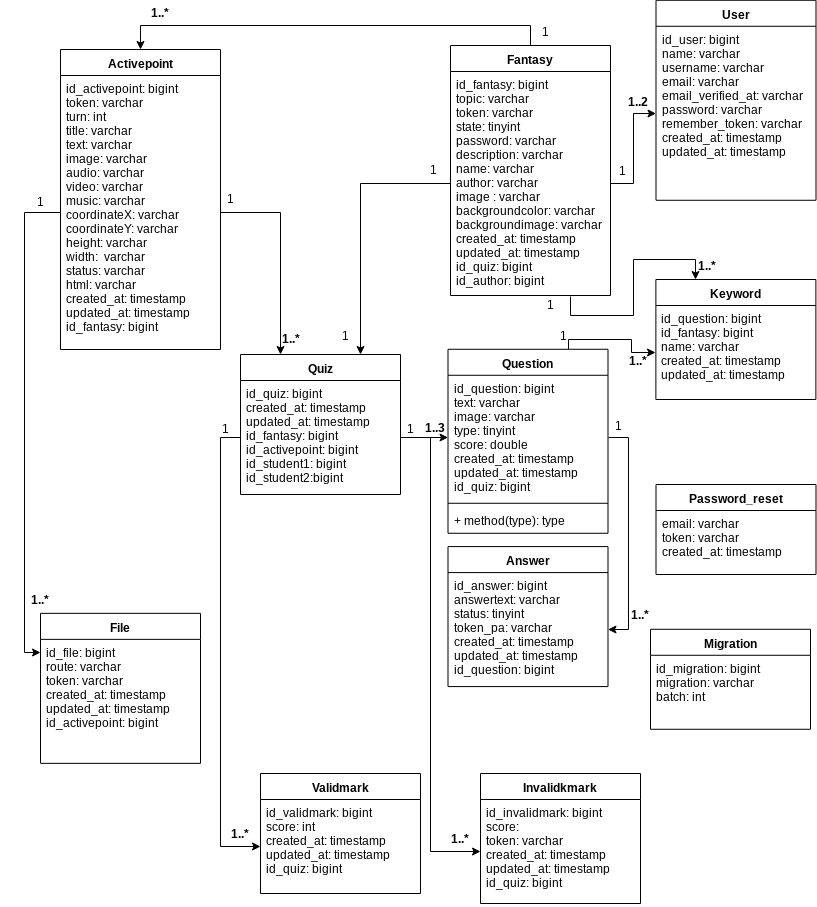

The diagram above was exported from draw.io. Its source (the exported page's mxGraphModel, read from the mxfile embedded in the PNG):
<mxGraphModel dx="1394" dy="757" grid="0" gridSize="10" guides="1" tooltips="1" connect="1" arrows="1" fold="1" page="1" pageScale="1" pageWidth="827" pageHeight="1169" math="0" shadow="0">
  <root>
    <mxCell id="0" />
    <mxCell id="1" parent="0" />
    <mxCell id="hldRKr7Mq4106rLqezdY-1" value="Activepoint" style="swimlane;fontStyle=1;align=center;verticalAlign=top;childLayout=stackLayout;horizontal=1;startSize=26;horizontalStack=0;resizeParent=1;resizeParentMax=0;resizeLast=0;collapsible=1;marginBottom=0;" parent="1" vertex="1">
      <mxGeometry x="60" y="100" width="160" height="300" as="geometry" />
    </mxCell>
    <mxCell id="hldRKr7Mq4106rLqezdY-2" value="id_activepoint: bigint&#10;token: varchar&#10;turn: int&#10;title: varchar&#10;text: varchar&#10;image: varchar&#10;audio: varchar&#10;video: varchar&#10;music: varchar&#10;coordinateX: varchar&#10;coordinateY: varchar&#10;height: varchar&#10;width:  varchar&#10;status: varchar&#10;html: varchar&#10;created_at: timestamp&#10;updated_at: timestamp&#10;id_fantasy: bigint&#10;&#10;" style="text;strokeColor=none;fillColor=none;align=left;verticalAlign=top;spacingLeft=4;spacingRight=4;overflow=hidden;rotatable=0;points=[[0,0.5],[1,0.5]];portConstraint=eastwest;" parent="hldRKr7Mq4106rLqezdY-1" vertex="1">
      <mxGeometry y="26" width="160" height="274" as="geometry" />
    </mxCell>
    <mxCell id="hldRKr7Mq4106rLqezdY-5" value="Answer" style="swimlane;fontStyle=1;align=center;verticalAlign=top;childLayout=stackLayout;horizontal=1;startSize=26;horizontalStack=0;resizeParent=1;resizeParentMax=0;resizeLast=0;collapsible=1;marginBottom=0;" parent="1" vertex="1">
      <mxGeometry x="447.5" y="597.076904296875" width="160" height="140" as="geometry" />
    </mxCell>
    <mxCell id="hldRKr7Mq4106rLqezdY-6" value="id_answer: bigint&#10;answertext: varchar&#10;status: tinyint&#10;token_pa: varchar&#10;created_at: timestamp&#10;updated_at: timestamp&#10;id_question: bigint&#10;" style="text;strokeColor=none;fillColor=none;align=left;verticalAlign=top;spacingLeft=4;spacingRight=4;overflow=hidden;rotatable=0;points=[[0,0.5],[1,0.5]];portConstraint=eastwest;" parent="hldRKr7Mq4106rLqezdY-5" vertex="1">
      <mxGeometry y="26" width="160" height="114" as="geometry" />
    </mxCell>
    <mxCell id="hldRKr7Mq4106rLqezdY-58" style="edgeStyle=orthogonalEdgeStyle;rounded=0;orthogonalLoop=1;jettySize=auto;html=1;exitX=0.5;exitY=0;exitDx=0;exitDy=0;entryX=0.5;entryY=0;entryDx=0;entryDy=0;" parent="1" source="hldRKr7Mq4106rLqezdY-9" target="hldRKr7Mq4106rLqezdY-1" edge="1">
      <mxGeometry relative="1" as="geometry" />
    </mxCell>
    <mxCell id="hldRKr7Mq4106rLqezdY-9" value="Fantasy" style="swimlane;fontStyle=1;align=center;verticalAlign=top;childLayout=stackLayout;horizontal=1;startSize=26;horizontalStack=0;resizeParent=1;resizeParentMax=0;resizeLast=0;collapsible=1;marginBottom=0;" parent="1" vertex="1">
      <mxGeometry x="450" y="96" width="160" height="250" as="geometry" />
    </mxCell>
    <mxCell id="hldRKr7Mq4106rLqezdY-10" value="id_fantasy: bigint&#10;topic: varchar&#10;token: varchar&#10;state: tinyint&#10;password: varchar&#10;description: varchar&#10;name: varchar&#10;author: varchar&#10;image : varchar&#10;backgroundcolor: varchar&#10;backgroundimage: varchar&#10;created_at: timestamp&#10;updated_at: timestamp&#10;id_quiz: bigint&#10;id_author: bigint&#10;" style="text;strokeColor=none;fillColor=none;align=left;verticalAlign=top;spacingLeft=4;spacingRight=4;overflow=hidden;rotatable=0;points=[[0,0.5],[1,0.5]];portConstraint=eastwest;" parent="hldRKr7Mq4106rLqezdY-9" vertex="1">
      <mxGeometry y="26" width="160" height="224" as="geometry" />
    </mxCell>
    <mxCell id="hldRKr7Mq4106rLqezdY-13" value="File" style="swimlane;fontStyle=1;align=center;verticalAlign=top;childLayout=stackLayout;horizontal=1;startSize=26;horizontalStack=0;resizeParent=1;resizeParentMax=0;resizeLast=0;collapsible=1;marginBottom=0;" parent="1" vertex="1">
      <mxGeometry x="40" y="663.8461303710938" width="160" height="150" as="geometry" />
    </mxCell>
    <mxCell id="hldRKr7Mq4106rLqezdY-14" value="id_file: bigint&#10;route: varchar&#10;token: varchar&#10;created_at: timestamp&#10;updated_at: timestamp&#10;id_activepoint: bigint&#10;" style="text;strokeColor=none;fillColor=none;align=left;verticalAlign=top;spacingLeft=4;spacingRight=4;overflow=hidden;rotatable=0;points=[[0,0.5],[1,0.5]];portConstraint=eastwest;" parent="hldRKr7Mq4106rLqezdY-13" vertex="1">
      <mxGeometry y="26" width="160" height="124" as="geometry" />
    </mxCell>
    <mxCell id="hldRKr7Mq4106rLqezdY-21" value="Invalidkmark" style="swimlane;fontStyle=1;align=center;verticalAlign=top;childLayout=stackLayout;horizontal=1;startSize=26;horizontalStack=0;resizeParent=1;resizeParentMax=0;resizeLast=0;collapsible=1;marginBottom=0;" parent="1" vertex="1">
      <mxGeometry x="480" y="824" width="160" height="130" as="geometry" />
    </mxCell>
    <mxCell id="hldRKr7Mq4106rLqezdY-22" value="id_invalidmark: bigint&#10;score:&#10;token: varchar&#10;created_at: timestamp&#10;updated_at: timestamp&#10;id_quiz: bigint&#10;" style="text;strokeColor=none;fillColor=none;align=left;verticalAlign=top;spacingLeft=4;spacingRight=4;overflow=hidden;rotatable=0;points=[[0,0.5],[1,0.5]];portConstraint=eastwest;" parent="hldRKr7Mq4106rLqezdY-21" vertex="1">
      <mxGeometry y="26" width="160" height="104" as="geometry" />
    </mxCell>
    <mxCell id="hldRKr7Mq4106rLqezdY-25" value="Keyword" style="swimlane;fontStyle=1;align=center;verticalAlign=top;childLayout=stackLayout;horizontal=1;startSize=26;horizontalStack=0;resizeParent=1;resizeParentMax=0;resizeLast=0;collapsible=1;marginBottom=0;" parent="1" vertex="1">
      <mxGeometry x="655.3846435546875" y="330" width="160" height="120" as="geometry" />
    </mxCell>
    <mxCell id="hldRKr7Mq4106rLqezdY-26" value="id_question: bigint&#10;id_fantasy: bigint&#10;name: varchar&#10;created_at: timestamp&#10;updated_at: timestamp&#10;" style="text;strokeColor=none;fillColor=none;align=left;verticalAlign=top;spacingLeft=4;spacingRight=4;overflow=hidden;rotatable=0;points=[[0,0.5],[1,0.5]];portConstraint=eastwest;" parent="hldRKr7Mq4106rLqezdY-25" vertex="1">
      <mxGeometry y="26" width="160" height="94" as="geometry" />
    </mxCell>
    <mxCell id="hldRKr7Mq4106rLqezdY-29" value="Migration" style="swimlane;fontStyle=1;align=center;verticalAlign=top;childLayout=stackLayout;horizontal=1;startSize=26;horizontalStack=0;resizeParent=1;resizeParentMax=0;resizeLast=0;collapsible=1;marginBottom=0;" parent="1" vertex="1">
      <mxGeometry x="650" y="679.7692260742188" width="160" height="100" as="geometry" />
    </mxCell>
    <mxCell id="hldRKr7Mq4106rLqezdY-30" value="id_migration: bigint&#10;migration: varchar&#10;batch: int&#10;" style="text;strokeColor=none;fillColor=none;align=left;verticalAlign=top;spacingLeft=4;spacingRight=4;overflow=hidden;rotatable=0;points=[[0,0.5],[1,0.5]];portConstraint=eastwest;" parent="hldRKr7Mq4106rLqezdY-29" vertex="1">
      <mxGeometry y="26" width="160" height="74" as="geometry" />
    </mxCell>
    <mxCell id="hldRKr7Mq4106rLqezdY-33" value="Password_reset" style="swimlane;fontStyle=1;align=center;verticalAlign=top;childLayout=stackLayout;horizontal=1;startSize=26;horizontalStack=0;resizeParent=1;resizeParentMax=0;resizeLast=0;collapsible=1;marginBottom=0;" parent="1" vertex="1">
      <mxGeometry x="655.5" y="535" width="160" height="90" as="geometry" />
    </mxCell>
    <mxCell id="hldRKr7Mq4106rLqezdY-34" value="email: varchar&#10;token: varchar&#10;created_at: timestamp&#10;" style="text;strokeColor=none;fillColor=none;align=left;verticalAlign=top;spacingLeft=4;spacingRight=4;overflow=hidden;rotatable=0;points=[[0,0.5],[1,0.5]];portConstraint=eastwest;" parent="hldRKr7Mq4106rLqezdY-33" vertex="1">
      <mxGeometry y="26" width="160" height="64" as="geometry" />
    </mxCell>
    <mxCell id="hldRKr7Mq4106rLqezdY-41" value="Quiz" style="swimlane;fontStyle=1;align=center;verticalAlign=top;childLayout=stackLayout;horizontal=1;startSize=26;horizontalStack=0;resizeParent=1;resizeParentMax=0;resizeLast=0;collapsible=1;marginBottom=0;" parent="1" vertex="1">
      <mxGeometry x="240" y="405" width="160" height="140" as="geometry" />
    </mxCell>
    <mxCell id="hldRKr7Mq4106rLqezdY-42" value="id_quiz: bigint&#10;created_at: timestamp&#10;updated_at: timestamp&#10;id_fantasy: bigint&#10;id_activepoint: bigint&#10;id_student1: bigint&#10;id_student2:bigint&#10;" style="text;strokeColor=none;fillColor=none;align=left;verticalAlign=top;spacingLeft=4;spacingRight=4;overflow=hidden;rotatable=0;points=[[0,0.5],[1,0.5]];portConstraint=eastwest;" parent="hldRKr7Mq4106rLqezdY-41" vertex="1">
      <mxGeometry y="26" width="160" height="114" as="geometry" />
    </mxCell>
    <mxCell id="hldRKr7Mq4106rLqezdY-45" value="User" style="swimlane;fontStyle=1;align=center;verticalAlign=top;childLayout=stackLayout;horizontal=1;startSize=26;horizontalStack=0;resizeParent=1;resizeParentMax=0;resizeLast=0;collapsible=1;marginBottom=0;" parent="1" vertex="1">
      <mxGeometry x="655.5" y="50.76922607421875" width="160" height="200" as="geometry" />
    </mxCell>
    <mxCell id="hldRKr7Mq4106rLqezdY-46" value="id_user: bigint&#10;name: varchar&#10;username: varchar&#10;email: varchar&#10;email_verified_at: varchar&#10;password: varchar&#10;remember_token: varchar&#10;created_at: timestamp&#10;updated_at: timestamp&#10;" style="text;strokeColor=none;fillColor=none;align=left;verticalAlign=top;spacingLeft=4;spacingRight=4;overflow=hidden;rotatable=0;points=[[0,0.5],[1,0.5]];portConstraint=eastwest;" parent="hldRKr7Mq4106rLqezdY-45" vertex="1">
      <mxGeometry y="26" width="160" height="174" as="geometry" />
    </mxCell>
    <mxCell id="hldRKr7Mq4106rLqezdY-49" value="Validmark" style="swimlane;fontStyle=1;align=center;verticalAlign=top;childLayout=stackLayout;horizontal=1;startSize=26;horizontalStack=0;resizeParent=1;resizeParentMax=0;resizeLast=0;collapsible=1;marginBottom=0;" parent="1" vertex="1">
      <mxGeometry x="260" y="824" width="160" height="120" as="geometry" />
    </mxCell>
    <mxCell id="hldRKr7Mq4106rLqezdY-50" value="id_validmark: bigint&#10;score: int&#10;created_at: timestamp&#10;updated_at: timestamp&#10;id_quiz: bigint&#10;" style="text;strokeColor=none;fillColor=none;align=left;verticalAlign=top;spacingLeft=4;spacingRight=4;overflow=hidden;rotatable=0;points=[[0,0.5],[1,0.5]];portConstraint=eastwest;" parent="hldRKr7Mq4106rLqezdY-49" vertex="1">
      <mxGeometry y="26" width="160" height="94" as="geometry" />
    </mxCell>
    <mxCell id="hldRKr7Mq4106rLqezdY-66" style="edgeStyle=orthogonalEdgeStyle;rounded=0;orthogonalLoop=1;jettySize=auto;html=1;exitX=0.75;exitY=0;exitDx=0;exitDy=0;entryX=0;entryY=0.5;entryDx=0;entryDy=0;" parent="1" source="hldRKr7Mq4106rLqezdY-54" target="hldRKr7Mq4106rLqezdY-26" edge="1">
      <mxGeometry relative="1" as="geometry">
        <Array as="points">
          <mxPoint x="568" y="390" />
          <mxPoint x="631" y="390" />
          <mxPoint x="631" y="403" />
        </Array>
      </mxGeometry>
    </mxCell>
    <mxCell id="hldRKr7Mq4106rLqezdY-54" value="Question" style="swimlane;fontStyle=1;align=center;verticalAlign=top;childLayout=stackLayout;horizontal=1;startSize=26;horizontalStack=0;resizeParent=1;resizeParentMax=0;resizeLast=0;collapsible=1;marginBottom=0;" parent="1" vertex="1">
      <mxGeometry x="447.5" y="399.76922607421875" width="160" height="184" as="geometry" />
    </mxCell>
    <mxCell id="hldRKr7Mq4106rLqezdY-55" value="id_question: bigint&#10;text: varchar&#10;image: varchar&#10;type: tinyint&#10;score: double&#10;created_at: timestamp&#10;updated_at: timestamp&#10;id_quiz: bigint&#10;" style="text;strokeColor=none;fillColor=none;align=left;verticalAlign=top;spacingLeft=4;spacingRight=4;overflow=hidden;rotatable=0;points=[[0,0.5],[1,0.5]];portConstraint=eastwest;" parent="hldRKr7Mq4106rLqezdY-54" vertex="1">
      <mxGeometry y="26" width="160" height="124" as="geometry" />
    </mxCell>
    <mxCell id="hldRKr7Mq4106rLqezdY-56" value="" style="line;strokeWidth=1;fillColor=none;align=left;verticalAlign=middle;spacingTop=-1;spacingLeft=3;spacingRight=3;rotatable=0;labelPosition=right;points=[];portConstraint=eastwest;" parent="hldRKr7Mq4106rLqezdY-54" vertex="1">
      <mxGeometry y="150" width="160" height="8" as="geometry" />
    </mxCell>
    <mxCell id="hldRKr7Mq4106rLqezdY-57" value="+ method(type): type" style="text;strokeColor=none;fillColor=none;align=left;verticalAlign=top;spacingLeft=4;spacingRight=4;overflow=hidden;rotatable=0;points=[[0,0.5],[1,0.5]];portConstraint=eastwest;" parent="hldRKr7Mq4106rLqezdY-54" vertex="1">
      <mxGeometry y="158" width="160" height="26" as="geometry" />
    </mxCell>
    <mxCell id="hldRKr7Mq4106rLqezdY-60" style="edgeStyle=orthogonalEdgeStyle;rounded=0;orthogonalLoop=1;jettySize=auto;html=1;exitX=1;exitY=0.5;exitDx=0;exitDy=0;" parent="1" source="hldRKr7Mq4106rLqezdY-10" target="hldRKr7Mq4106rLqezdY-46" edge="1">
      <mxGeometry relative="1" as="geometry" />
    </mxCell>
    <mxCell id="hldRKr7Mq4106rLqezdY-61" style="edgeStyle=orthogonalEdgeStyle;rounded=0;orthogonalLoop=1;jettySize=auto;html=1;exitX=1;exitY=0.5;exitDx=0;exitDy=0;" parent="1" source="hldRKr7Mq4106rLqezdY-42" target="hldRKr7Mq4106rLqezdY-55" edge="1">
      <mxGeometry relative="1" as="geometry" />
    </mxCell>
    <mxCell id="hldRKr7Mq4106rLqezdY-62" style="edgeStyle=orthogonalEdgeStyle;rounded=0;orthogonalLoop=1;jettySize=auto;html=1;exitX=1;exitY=0.5;exitDx=0;exitDy=0;" parent="1" source="hldRKr7Mq4106rLqezdY-55" target="hldRKr7Mq4106rLqezdY-6" edge="1">
      <mxGeometry relative="1" as="geometry" />
    </mxCell>
    <mxCell id="hldRKr7Mq4106rLqezdY-65" style="edgeStyle=orthogonalEdgeStyle;rounded=0;orthogonalLoop=1;jettySize=auto;html=1;exitX=0.751;exitY=1.003;exitDx=0;exitDy=0;entryX=0.25;entryY=0;entryDx=0;entryDy=0;exitPerimeter=0;" parent="1" source="hldRKr7Mq4106rLqezdY-10" target="hldRKr7Mq4106rLqezdY-25" edge="1">
      <mxGeometry relative="1" as="geometry">
        <mxPoint x="610" y="367" as="sourcePoint" />
      </mxGeometry>
    </mxCell>
    <mxCell id="hldRKr7Mq4106rLqezdY-67" style="edgeStyle=orthogonalEdgeStyle;rounded=0;orthogonalLoop=1;jettySize=auto;html=1;exitX=0;exitY=0.5;exitDx=0;exitDy=0;entryX=0.001;entryY=0.105;entryDx=0;entryDy=0;entryPerimeter=0;" parent="1" source="hldRKr7Mq4106rLqezdY-2" target="hldRKr7Mq4106rLqezdY-14" edge="1">
      <mxGeometry relative="1" as="geometry">
        <Array as="points">
          <mxPoint x="24" y="263" />
          <mxPoint x="24" y="703" />
        </Array>
      </mxGeometry>
    </mxCell>
    <mxCell id="hldRKr7Mq4106rLqezdY-68" value="1..*" style="text;align=center;fontStyle=1;verticalAlign=middle;spacingLeft=3;spacingRight=3;strokeColor=none;rotatable=0;points=[[0,0.5],[1,0.5]];portConstraint=eastwest;" parent="1" vertex="1">
      <mxGeometry x="120" y="51" width="80" height="26" as="geometry" />
    </mxCell>
    <mxCell id="hldRKr7Mq4106rLqezdY-69" value="1" style="text;html=1;resizable=0;points=[];autosize=1;align=left;verticalAlign=top;spacingTop=-4;" parent="1" vertex="1">
      <mxGeometry x="540" y="73" width="20" height="20" as="geometry" />
    </mxCell>
    <mxCell id="hldRKr7Mq4106rLqezdY-71" style="edgeStyle=orthogonalEdgeStyle;rounded=0;orthogonalLoop=1;jettySize=auto;html=1;exitX=1;exitY=0.5;exitDx=0;exitDy=0;entryX=0.25;entryY=0;entryDx=0;entryDy=0;" parent="1" source="hldRKr7Mq4106rLqezdY-2" target="hldRKr7Mq4106rLqezdY-41" edge="1">
      <mxGeometry relative="1" as="geometry">
        <mxPoint x="320" y="360" as="targetPoint" />
      </mxGeometry>
    </mxCell>
    <mxCell id="hldRKr7Mq4106rLqezdY-72" style="edgeStyle=orthogonalEdgeStyle;rounded=0;orthogonalLoop=1;jettySize=auto;html=1;exitX=0;exitY=0.5;exitDx=0;exitDy=0;entryX=0.75;entryY=0;entryDx=0;entryDy=0;" parent="1" source="hldRKr7Mq4106rLqezdY-10" target="hldRKr7Mq4106rLqezdY-41" edge="1">
      <mxGeometry relative="1" as="geometry" />
    </mxCell>
    <mxCell id="hldRKr7Mq4106rLqezdY-75" style="edgeStyle=orthogonalEdgeStyle;rounded=0;orthogonalLoop=1;jettySize=auto;html=1;exitX=0;exitY=0.5;exitDx=0;exitDy=0;" parent="1" source="hldRKr7Mq4106rLqezdY-42" target="hldRKr7Mq4106rLqezdY-50" edge="1">
      <mxGeometry relative="1" as="geometry" />
    </mxCell>
    <mxCell id="hldRKr7Mq4106rLqezdY-76" style="edgeStyle=orthogonalEdgeStyle;rounded=0;orthogonalLoop=1;jettySize=auto;html=1;exitX=1;exitY=0.5;exitDx=0;exitDy=0;" parent="1" source="hldRKr7Mq4106rLqezdY-42" target="hldRKr7Mq4106rLqezdY-22" edge="1">
      <mxGeometry relative="1" as="geometry">
        <Array as="points">
          <mxPoint x="430" y="488" />
          <mxPoint x="430" y="902" />
        </Array>
      </mxGeometry>
    </mxCell>
    <mxCell id="Na3YOLz4hI0Ys2Xn6diZ-1" value="1" style="text;html=1;resizable=0;points=[];autosize=1;align=left;verticalAlign=top;spacingTop=-4;" vertex="1" parent="1">
      <mxGeometry x="225" y="240" width="20" height="20" as="geometry" />
    </mxCell>
    <mxCell id="Na3YOLz4hI0Ys2Xn6diZ-2" value="1..*" style="text;align=center;fontStyle=1;verticalAlign=middle;spacingLeft=3;spacingRight=3;strokeColor=none;rotatable=0;points=[[0,0.5],[1,0.5]];portConstraint=eastwest;" vertex="1" parent="1">
      <mxGeometry x="251" y="377" width="80" height="26" as="geometry" />
    </mxCell>
    <mxCell id="Na3YOLz4hI0Ys2Xn6diZ-3" value="1" style="text;html=1;resizable=0;points=[];autosize=1;align=left;verticalAlign=top;spacingTop=-4;" vertex="1" parent="1">
      <mxGeometry x="428" y="211" width="20" height="20" as="geometry" />
    </mxCell>
    <mxCell id="Na3YOLz4hI0Ys2Xn6diZ-4" value="1" style="text;html=1;resizable=0;points=[];autosize=1;align=left;verticalAlign=top;spacingTop=-4;" vertex="1" parent="1">
      <mxGeometry x="340" y="377" width="20" height="20" as="geometry" />
    </mxCell>
    <mxCell id="Na3YOLz4hI0Ys2Xn6diZ-5" value="1" style="text;html=1;resizable=0;points=[];autosize=1;align=left;verticalAlign=top;spacingTop=-4;" vertex="1" parent="1">
      <mxGeometry x="617" y="212" width="20" height="20" as="geometry" />
    </mxCell>
    <mxCell id="Na3YOLz4hI0Ys2Xn6diZ-7" value="1..2&#10;" style="text;align=center;fontStyle=1;verticalAlign=middle;spacingLeft=3;spacingRight=3;strokeColor=none;rotatable=0;points=[[0,0.5],[1,0.5]];portConstraint=eastwest;" vertex="1" parent="1">
      <mxGeometry x="598" y="147" width="80" height="26" as="geometry" />
    </mxCell>
    <mxCell id="Na3YOLz4hI0Ys2Xn6diZ-8" value="1" style="text;html=1;resizable=0;points=[];autosize=1;align=left;verticalAlign=top;spacingTop=-4;" vertex="1" parent="1">
      <mxGeometry x="545" y="346" width="20" height="20" as="geometry" />
    </mxCell>
    <mxCell id="Na3YOLz4hI0Ys2Xn6diZ-9" value="1..*" style="text;align=center;fontStyle=1;verticalAlign=middle;spacingLeft=3;spacingRight=3;strokeColor=none;rotatable=0;points=[[0,0.5],[1,0.5]];portConstraint=eastwest;" vertex="1" parent="1">
      <mxGeometry x="667" y="304" width="80" height="26" as="geometry" />
    </mxCell>
    <mxCell id="Na3YOLz4hI0Ys2Xn6diZ-10" value="1" style="text;html=1;resizable=0;points=[];autosize=1;align=left;verticalAlign=top;spacingTop=-4;" vertex="1" parent="1">
      <mxGeometry x="558" y="377" width="20" height="20" as="geometry" />
    </mxCell>
    <mxCell id="Na3YOLz4hI0Ys2Xn6diZ-11" value="1..*" style="text;align=center;fontStyle=1;verticalAlign=middle;spacingLeft=3;spacingRight=3;strokeColor=none;rotatable=0;points=[[0,0.5],[1,0.5]];portConstraint=eastwest;" vertex="1" parent="1">
      <mxGeometry x="598" y="399" width="80" height="26" as="geometry" />
    </mxCell>
    <mxCell id="Na3YOLz4hI0Ys2Xn6diZ-12" value="1" style="text;html=1;resizable=0;points=[];autosize=1;align=left;verticalAlign=top;spacingTop=-4;" vertex="1" parent="1">
      <mxGeometry x="35" y="243" width="20" height="20" as="geometry" />
    </mxCell>
    <mxCell id="Na3YOLz4hI0Ys2Xn6diZ-13" value="1..*" style="text;align=center;fontStyle=1;verticalAlign=middle;spacingLeft=3;spacingRight=3;strokeColor=none;rotatable=0;points=[[0,0.5],[1,0.5]];portConstraint=eastwest;" vertex="1" parent="1">
      <mxGeometry y="638" width="80" height="26" as="geometry" />
    </mxCell>
    <mxCell id="Na3YOLz4hI0Ys2Xn6diZ-14" value="1" style="text;html=1;resizable=0;points=[];autosize=1;align=left;verticalAlign=top;spacingTop=-4;" vertex="1" parent="1">
      <mxGeometry x="220" y="470" width="20" height="20" as="geometry" />
    </mxCell>
    <mxCell id="Na3YOLz4hI0Ys2Xn6diZ-15" value="1..*" style="text;align=center;fontStyle=1;verticalAlign=middle;spacingLeft=3;spacingRight=3;strokeColor=none;rotatable=0;points=[[0,0.5],[1,0.5]];portConstraint=eastwest;" vertex="1" parent="1">
      <mxGeometry x="200" y="872" width="80" height="26" as="geometry" />
    </mxCell>
    <mxCell id="Na3YOLz4hI0Ys2Xn6diZ-16" value="1..*" style="text;align=center;fontStyle=1;verticalAlign=middle;spacingLeft=3;spacingRight=3;strokeColor=none;rotatable=0;points=[[0,0.5],[1,0.5]];portConstraint=eastwest;" vertex="1" parent="1">
      <mxGeometry x="420" y="877" width="80" height="26" as="geometry" />
    </mxCell>
    <mxCell id="Na3YOLz4hI0Ys2Xn6diZ-17" value="1" style="text;html=1;resizable=0;points=[];autosize=1;align=left;verticalAlign=top;spacingTop=-4;" vertex="1" parent="1">
      <mxGeometry x="405" y="470" width="20" height="20" as="geometry" />
    </mxCell>
    <mxCell id="Na3YOLz4hI0Ys2Xn6diZ-19" value="1..3" style="text;align=center;fontStyle=1;verticalAlign=middle;spacingLeft=3;spacingRight=3;strokeColor=none;rotatable=0;points=[[0,0.5],[1,0.5]];portConstraint=eastwest;" vertex="1" parent="1">
      <mxGeometry x="395" y="466" width="80" height="26" as="geometry" />
    </mxCell>
    <mxCell id="Na3YOLz4hI0Ys2Xn6diZ-20" value="1" style="text;html=1;resizable=0;points=[];autosize=1;align=left;verticalAlign=top;spacingTop=-4;" vertex="1" parent="1">
      <mxGeometry x="613" y="467" width="20" height="20" as="geometry" />
    </mxCell>
    <mxCell id="Na3YOLz4hI0Ys2Xn6diZ-21" value="1..*" style="text;align=center;fontStyle=1;verticalAlign=middle;spacingLeft=3;spacingRight=3;strokeColor=none;rotatable=0;points=[[0,0.5],[1,0.5]];portConstraint=eastwest;" vertex="1" parent="1">
      <mxGeometry x="600" y="652.5" width="80" height="26" as="geometry" />
    </mxCell>
  </root>
</mxGraphModel>